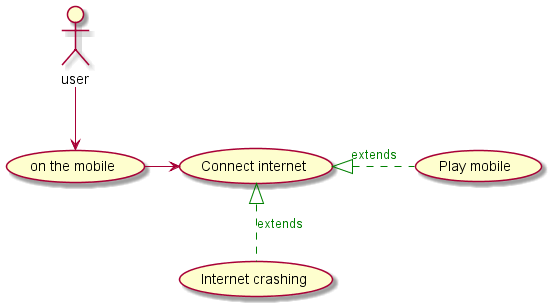

The diagram above was rendered by PlantUML. Its source (embedded in the PNG):
@startuml
user --> (on the mobile)
(on the mobile) -right-> (Connect internet)
(Internet crashing) -up-|> (Connect internet)#green;line.dashed;text:green : extends
(Play mobile) -left-|>  (Connect internet)#green;line.dashed;text:green : extends
@enduml